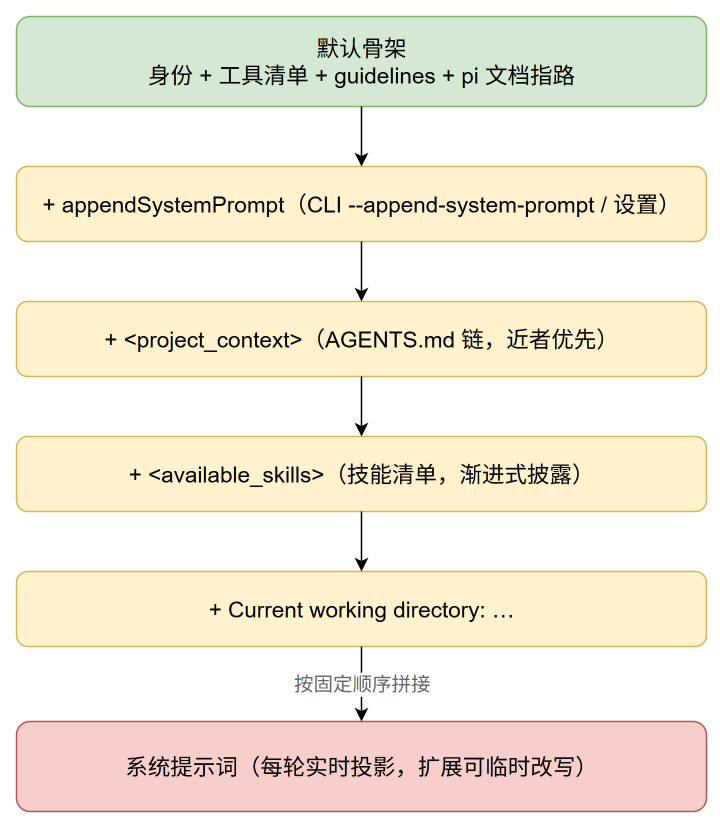

The diagram above was exported from draw.io. Its source (the exported page's mxGraphModel, read from the mxfile embedded in the PNG):
<mxGraphModel adaptiveColors="auto">
  <root>
    <mxCell id="0" />
    <mxCell id="1" parent="0" />
    <mxCell id="s1" value="默认骨架&#10;身份 + 工具清单 + guidelines + pi 文档指路" style="rounded=1;whiteSpace=wrap;html=1;fillColor=#d5e8d4;strokeColor=#82b366;fontSize=15;" vertex="1" parent="1">
      <mxGeometry x="170" y="40" width="460" height="60" as="geometry" />
    </mxCell>
    <mxCell id="s2" value="+ appendSystemPrompt（CLI --append-system-prompt / 设置）" style="rounded=1;whiteSpace=wrap;html=1;fillColor=#fff2cc;strokeColor=#d6b656;fontSize=15;" vertex="1" parent="1">
      <mxGeometry x="170" y="140" width="460" height="50" as="geometry" />
    </mxCell>
    <mxCell id="s3" value="+ &amp;lt;project_context&amp;gt;（AGENTS.md 链，近者优先）" style="rounded=1;whiteSpace=wrap;html=1;fillColor=#fff2cc;strokeColor=#d6b656;fontSize=15;" vertex="1" parent="1">
      <mxGeometry x="170" y="230" width="460" height="50" as="geometry" />
    </mxCell>
    <mxCell id="s4" value="+ &amp;lt;available_skills&amp;gt;（技能清单，渐进式披露）" style="rounded=1;whiteSpace=wrap;html=1;fillColor=#fff2cc;strokeColor=#d6b656;fontSize=15;" vertex="1" parent="1">
      <mxGeometry x="170" y="320" width="460" height="50" as="geometry" />
    </mxCell>
    <mxCell id="s5" value="+ Current working directory: …" style="rounded=1;whiteSpace=wrap;html=1;fillColor=#fff2cc;strokeColor=#d6b656;fontSize=15;" vertex="1" parent="1">
      <mxGeometry x="170" y="410" width="460" height="50" as="geometry" />
    </mxCell>
    <mxCell id="out" value="系统提示词（每轮实时投影，扩展可临时改写）" style="rounded=1;whiteSpace=wrap;html=1;fillColor=#f8cecc;strokeColor=#b85450;fontSize=15;" vertex="1" parent="1">
      <mxGeometry x="170" y="510" width="460" height="60" as="geometry" />
    </mxCell>
    <mxCell id="e1" style="edgeStyle=orthogonalEdgeStyle;rounded=1;html=1;exitX=0.5;exitY=1;entryX=0.5;entryY=0;" edge="1" parent="1" source="s1" target="s2">
      <mxGeometry relative="1" as="geometry" />
    </mxCell>
    <mxCell id="e2" style="edgeStyle=orthogonalEdgeStyle;rounded=1;html=1;exitX=0.5;exitY=1;entryX=0.5;entryY=0;" edge="1" parent="1" source="s2" target="s3">
      <mxGeometry relative="1" as="geometry" />
    </mxCell>
    <mxCell id="e3" style="edgeStyle=orthogonalEdgeStyle;rounded=1;html=1;exitX=0.5;exitY=1;entryX=0.5;entryY=0;" edge="1" parent="1" source="s3" target="s4">
      <mxGeometry relative="1" as="geometry" />
    </mxCell>
    <mxCell id="e4" style="edgeStyle=orthogonalEdgeStyle;rounded=1;html=1;exitX=0.5;exitY=1;entryX=0.5;entryY=0;" edge="1" parent="1" source="s4" target="s5">
      <mxGeometry relative="1" as="geometry" />
    </mxCell>
    <mxCell id="e5" value="按固定顺序拼接" style="edgeStyle=orthogonalEdgeStyle;rounded=1;html=1;fontSize=13;fontColor=#666666;exitX=0.5;exitY=1;entryX=0.5;entryY=0;" edge="1" parent="1" source="s5" target="out">
      <mxGeometry relative="1" as="geometry" />
    </mxCell>
  </root>
</mxGraphModel>